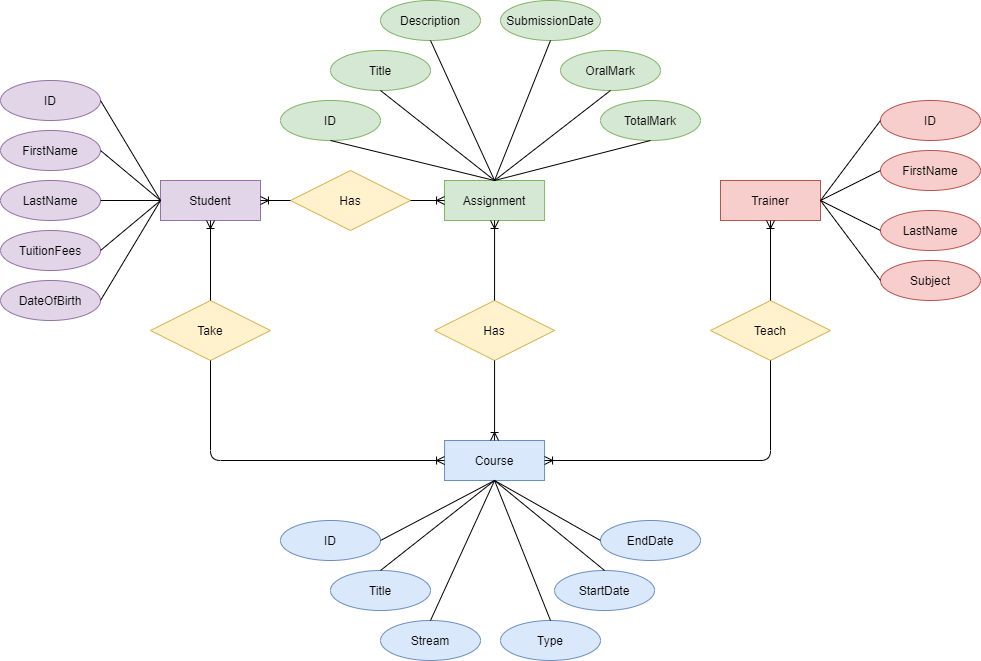

The diagram above was exported from draw.io. Its source (the exported page's mxGraphModel, read from the mxfile embedded in the PNG):
<mxGraphModel dx="1422" dy="713" grid="1" gridSize="10" guides="1" tooltips="1" connect="1" arrows="1" fold="1" page="1" pageScale="1" pageWidth="1169" pageHeight="827" math="0" shadow="0">
  <root>
    <mxCell id="0" />
    <mxCell id="1" parent="0" />
    <mxCell id="sdoJ9bUBH4qMQoD1H43N-3" value="Student" style="whiteSpace=wrap;html=1;align=center;fillColor=#e1d5e7;strokeColor=#9673a6;" parent="1" vertex="1">
      <mxGeometry x="250" y="260" width="100" height="40" as="geometry" />
    </mxCell>
    <mxCell id="sdoJ9bUBH4qMQoD1H43N-4" value="Assignment" style="whiteSpace=wrap;html=1;align=center;fillColor=#d5e8d4;strokeColor=#82b366;" parent="1" vertex="1">
      <mxGeometry x="534.06" y="260" width="100" height="40" as="geometry" />
    </mxCell>
    <mxCell id="sdoJ9bUBH4qMQoD1H43N-5" value="Trainer" style="whiteSpace=wrap;html=1;align=center;fillColor=#f8cecc;strokeColor=#b85450;" parent="1" vertex="1">
      <mxGeometry x="810" y="260" width="100" height="40" as="geometry" />
    </mxCell>
    <mxCell id="sdoJ9bUBH4qMQoD1H43N-6" value="Course" style="whiteSpace=wrap;html=1;align=center;fillColor=#dae8fc;strokeColor=#6c8ebf;" parent="1" vertex="1">
      <mxGeometry x="534.06" y="520" width="100" height="40" as="geometry" />
    </mxCell>
    <mxCell id="sdoJ9bUBH4qMQoD1H43N-7" value="Take" style="shape=rhombus;perimeter=rhombusPerimeter;whiteSpace=wrap;html=1;align=center;fillColor=#fff2cc;strokeColor=#d6b656;" parent="1" vertex="1">
      <mxGeometry x="240" y="380" width="120" height="60" as="geometry" />
    </mxCell>
    <mxCell id="sdoJ9bUBH4qMQoD1H43N-8" value="Has" style="shape=rhombus;perimeter=rhombusPerimeter;whiteSpace=wrap;html=1;align=center;fillColor=#fff2cc;strokeColor=#d6b656;" parent="1" vertex="1">
      <mxGeometry x="524.0600000000001" y="380" width="120" height="60" as="geometry" />
    </mxCell>
    <mxCell id="sdoJ9bUBH4qMQoD1H43N-9" value="Teach" style="shape=rhombus;perimeter=rhombusPerimeter;whiteSpace=wrap;html=1;align=center;fillColor=#fff2cc;strokeColor=#d6b656;" parent="1" vertex="1">
      <mxGeometry x="800" y="380" width="120" height="60" as="geometry" />
    </mxCell>
    <mxCell id="sdoJ9bUBH4qMQoD1H43N-11" value="&lt;span style=&quot;text-align: left ; white-space: nowrap&quot;&gt;TuitionFees&lt;/span&gt;" style="ellipse;whiteSpace=wrap;html=1;align=center;fillColor=#e1d5e7;strokeColor=#9673a6;" parent="1" vertex="1">
      <mxGeometry x="90" y="310" width="100" height="40" as="geometry" />
    </mxCell>
    <mxCell id="sdoJ9bUBH4qMQoD1H43N-12" value="&lt;span style=&quot;text-align: left ; white-space: nowrap&quot;&gt;DateOfBirth&lt;/span&gt;" style="ellipse;whiteSpace=wrap;html=1;align=center;fillColor=#e1d5e7;strokeColor=#9673a6;" parent="1" vertex="1">
      <mxGeometry x="90" y="360" width="100" height="40" as="geometry" />
    </mxCell>
    <mxCell id="sdoJ9bUBH4qMQoD1H43N-13" value="FirstName" style="ellipse;whiteSpace=wrap;html=1;align=center;fillColor=#e1d5e7;strokeColor=#9673a6;" parent="1" vertex="1">
      <mxGeometry x="90" y="210" width="100" height="40" as="geometry" />
    </mxCell>
    <mxCell id="sdoJ9bUBH4qMQoD1H43N-14" value="LastName" style="ellipse;whiteSpace=wrap;html=1;align=center;fillColor=#e1d5e7;strokeColor=#9673a6;" parent="1" vertex="1">
      <mxGeometry x="90" y="260" width="100" height="40" as="geometry" />
    </mxCell>
    <mxCell id="sdoJ9bUBH4qMQoD1H43N-15" value="ID" style="ellipse;whiteSpace=wrap;html=1;align=center;fillColor=#e1d5e7;strokeColor=#9673a6;" parent="1" vertex="1">
      <mxGeometry x="90" y="160" width="100" height="40" as="geometry" />
    </mxCell>
    <mxCell id="sdoJ9bUBH4qMQoD1H43N-18" value="" style="endArrow=none;html=1;rounded=0;entryX=0;entryY=0.5;entryDx=0;entryDy=0;exitX=1;exitY=0.5;exitDx=0;exitDy=0;" parent="1" source="sdoJ9bUBH4qMQoD1H43N-11" target="sdoJ9bUBH4qMQoD1H43N-3" edge="1">
      <mxGeometry relative="1" as="geometry">
        <mxPoint x="270" y="310" as="sourcePoint" />
        <mxPoint x="400" y="289.41" as="targetPoint" />
      </mxGeometry>
    </mxCell>
    <mxCell id="sdoJ9bUBH4qMQoD1H43N-19" value="ID" style="ellipse;whiteSpace=wrap;html=1;align=center;fillColor=#d5e8d4;strokeColor=#82b366;" parent="1" vertex="1">
      <mxGeometry x="370" y="180" width="100" height="40" as="geometry" />
    </mxCell>
    <mxCell id="sdoJ9bUBH4qMQoD1H43N-20" value="&lt;span style=&quot;text-align: left ; white-space: nowrap&quot;&gt;Description&lt;/span&gt;" style="ellipse;whiteSpace=wrap;html=1;align=center;fillColor=#d5e8d4;strokeColor=#82b366;" parent="1" vertex="1">
      <mxGeometry x="469.99999999999994" y="80" width="100" height="40" as="geometry" />
    </mxCell>
    <mxCell id="sdoJ9bUBH4qMQoD1H43N-21" value="&lt;span style=&quot;text-align: left ; white-space: nowrap&quot;&gt;SubmissionDate&lt;/span&gt;" style="ellipse;whiteSpace=wrap;html=1;align=center;fillColor=#d5e8d4;strokeColor=#82b366;" parent="1" vertex="1">
      <mxGeometry x="590" y="80" width="100" height="40" as="geometry" />
    </mxCell>
    <mxCell id="sdoJ9bUBH4qMQoD1H43N-22" value="Title" style="ellipse;whiteSpace=wrap;html=1;align=center;fillColor=#d5e8d4;strokeColor=#82b366;" parent="1" vertex="1">
      <mxGeometry x="420" y="130" width="100" height="40" as="geometry" />
    </mxCell>
    <mxCell id="sdoJ9bUBH4qMQoD1H43N-23" value="&lt;span style=&quot;text-align: left ; white-space: nowrap&quot;&gt;TotalMark&lt;/span&gt;" style="ellipse;whiteSpace=wrap;html=1;align=center;fillColor=#d5e8d4;strokeColor=#82b366;" parent="1" vertex="1">
      <mxGeometry x="690" y="180" width="100" height="40" as="geometry" />
    </mxCell>
    <mxCell id="sdoJ9bUBH4qMQoD1H43N-24" value="ID" style="ellipse;whiteSpace=wrap;html=1;align=center;fillColor=#f8cecc;strokeColor=#b85450;" parent="1" vertex="1">
      <mxGeometry x="970" y="180" width="100" height="40" as="geometry" />
    </mxCell>
    <mxCell id="sdoJ9bUBH4qMQoD1H43N-25" value="FirstName" style="ellipse;whiteSpace=wrap;html=1;align=center;fillColor=#f8cecc;strokeColor=#b85450;" parent="1" vertex="1">
      <mxGeometry x="970" y="230" width="100" height="40" as="geometry" />
    </mxCell>
    <mxCell id="sdoJ9bUBH4qMQoD1H43N-26" value="LastName" style="ellipse;whiteSpace=wrap;html=1;align=center;fillColor=#f8cecc;strokeColor=#b85450;" parent="1" vertex="1">
      <mxGeometry x="970" y="290" width="100" height="40" as="geometry" />
    </mxCell>
    <mxCell id="sdoJ9bUBH4qMQoD1H43N-27" value="Subject" style="ellipse;whiteSpace=wrap;html=1;align=center;fillColor=#f8cecc;strokeColor=#b85450;" parent="1" vertex="1">
      <mxGeometry x="970" y="340" width="100" height="40" as="geometry" />
    </mxCell>
    <mxCell id="sdoJ9bUBH4qMQoD1H43N-28" value="ID" style="ellipse;whiteSpace=wrap;html=1;align=center;fillColor=#dae8fc;strokeColor=#6c8ebf;" parent="1" vertex="1">
      <mxGeometry x="370" y="600" width="100" height="40" as="geometry" />
    </mxCell>
    <mxCell id="sdoJ9bUBH4qMQoD1H43N-29" value="StartDate" style="ellipse;whiteSpace=wrap;html=1;align=center;fillColor=#dae8fc;strokeColor=#6c8ebf;" parent="1" vertex="1">
      <mxGeometry x="644.06" y="650" width="100" height="40" as="geometry" />
    </mxCell>
    <mxCell id="sdoJ9bUBH4qMQoD1H43N-30" value="Stream" style="ellipse;whiteSpace=wrap;html=1;align=center;fillColor=#dae8fc;strokeColor=#6c8ebf;" parent="1" vertex="1">
      <mxGeometry x="470" y="700" width="100" height="40" as="geometry" />
    </mxCell>
    <mxCell id="sdoJ9bUBH4qMQoD1H43N-31" value="Title" style="ellipse;whiteSpace=wrap;html=1;align=center;fillColor=#dae8fc;strokeColor=#6c8ebf;" parent="1" vertex="1">
      <mxGeometry x="420" y="650" width="100" height="40" as="geometry" />
    </mxCell>
    <mxCell id="sdoJ9bUBH4qMQoD1H43N-32" value="Type" style="ellipse;whiteSpace=wrap;html=1;align=center;fillColor=#dae8fc;strokeColor=#6c8ebf;" parent="1" vertex="1">
      <mxGeometry x="590" y="700" width="100" height="40" as="geometry" />
    </mxCell>
    <mxCell id="sdoJ9bUBH4qMQoD1H43N-33" value="EndDate" style="ellipse;whiteSpace=wrap;html=1;align=center;fillColor=#dae8fc;strokeColor=#6c8ebf;" parent="1" vertex="1">
      <mxGeometry x="690" y="600" width="100" height="40" as="geometry" />
    </mxCell>
    <mxCell id="sdoJ9bUBH4qMQoD1H43N-34" value="" style="endArrow=none;html=1;rounded=0;exitX=1;exitY=0.5;exitDx=0;exitDy=0;entryX=0;entryY=0.5;entryDx=0;entryDy=0;" parent="1" source="sdoJ9bUBH4qMQoD1H43N-12" target="sdoJ9bUBH4qMQoD1H43N-3" edge="1">
      <mxGeometry relative="1" as="geometry">
        <mxPoint x="250" y="360" as="sourcePoint" />
        <mxPoint x="270" y="290" as="targetPoint" />
      </mxGeometry>
    </mxCell>
    <mxCell id="sdoJ9bUBH4qMQoD1H43N-35" value="" style="endArrow=none;html=1;rounded=0;exitX=1;exitY=0.5;exitDx=0;exitDy=0;entryX=0;entryY=0.5;entryDx=0;entryDy=0;" parent="1" source="sdoJ9bUBH4qMQoD1H43N-13" target="sdoJ9bUBH4qMQoD1H43N-3" edge="1">
      <mxGeometry relative="1" as="geometry">
        <mxPoint x="260" y="245" as="sourcePoint" />
        <mxPoint x="320" y="155" as="targetPoint" />
      </mxGeometry>
    </mxCell>
    <mxCell id="sdoJ9bUBH4qMQoD1H43N-36" value="" style="endArrow=none;html=1;rounded=0;exitX=1;exitY=0.5;exitDx=0;exitDy=0;entryX=0;entryY=0.5;entryDx=0;entryDy=0;" parent="1" source="sdoJ9bUBH4qMQoD1H43N-15" target="sdoJ9bUBH4qMQoD1H43N-3" edge="1">
      <mxGeometry relative="1" as="geometry">
        <mxPoint x="280" y="225" as="sourcePoint" />
        <mxPoint x="340" y="135" as="targetPoint" />
      </mxGeometry>
    </mxCell>
    <mxCell id="sdoJ9bUBH4qMQoD1H43N-37" value="" style="endArrow=none;html=1;rounded=0;exitX=1;exitY=0.5;exitDx=0;exitDy=0;entryX=0;entryY=0.5;entryDx=0;entryDy=0;" parent="1" source="sdoJ9bUBH4qMQoD1H43N-14" target="sdoJ9bUBH4qMQoD1H43N-3" edge="1">
      <mxGeometry relative="1" as="geometry">
        <mxPoint x="250" y="280" as="sourcePoint" />
        <mxPoint x="310" y="190" as="targetPoint" />
      </mxGeometry>
    </mxCell>
    <mxCell id="sdoJ9bUBH4qMQoD1H43N-38" value="" style="endArrow=none;html=1;rounded=0;exitX=0.5;exitY=0;exitDx=0;exitDy=0;entryX=0.5;entryY=1;entryDx=0;entryDy=0;" parent="1" source="sdoJ9bUBH4qMQoD1H43N-4" target="sdoJ9bUBH4qMQoD1H43N-23" edge="1">
      <mxGeometry relative="1" as="geometry">
        <mxPoint x="660" y="330" as="sourcePoint" />
        <mxPoint x="720" y="230" as="targetPoint" />
      </mxGeometry>
    </mxCell>
    <mxCell id="sdoJ9bUBH4qMQoD1H43N-39" value="" style="endArrow=none;html=1;rounded=0;exitX=0.5;exitY=0;exitDx=0;exitDy=0;entryX=0.5;entryY=1;entryDx=0;entryDy=0;" parent="1" source="sdoJ9bUBH4qMQoD1H43N-4" target="sdoJ9bUBH4qMQoD1H43N-21" edge="1">
      <mxGeometry relative="1" as="geometry">
        <mxPoint x="440" y="350" as="sourcePoint" />
        <mxPoint x="500" y="250" as="targetPoint" />
      </mxGeometry>
    </mxCell>
    <mxCell id="sdoJ9bUBH4qMQoD1H43N-40" value="" style="endArrow=none;html=1;rounded=0;exitX=0.5;exitY=0;exitDx=0;exitDy=0;entryX=0.5;entryY=1;entryDx=0;entryDy=0;" parent="1" source="sdoJ9bUBH4qMQoD1H43N-4" target="sdoJ9bUBH4qMQoD1H43N-22" edge="1">
      <mxGeometry relative="1" as="geometry">
        <mxPoint x="450" y="343.35" as="sourcePoint" />
        <mxPoint x="510" y="243.35" as="targetPoint" />
      </mxGeometry>
    </mxCell>
    <mxCell id="sdoJ9bUBH4qMQoD1H43N-41" value="" style="endArrow=none;html=1;rounded=0;exitX=0.5;exitY=0;exitDx=0;exitDy=0;entryX=0.5;entryY=1;entryDx=0;entryDy=0;" parent="1" source="sdoJ9bUBH4qMQoD1H43N-4" target="sdoJ9bUBH4qMQoD1H43N-19" edge="1">
      <mxGeometry relative="1" as="geometry">
        <mxPoint x="460" y="320" as="sourcePoint" />
        <mxPoint x="520" y="220" as="targetPoint" />
      </mxGeometry>
    </mxCell>
    <mxCell id="sdoJ9bUBH4qMQoD1H43N-42" value="" style="endArrow=none;html=1;rounded=0;exitX=0.5;exitY=0;exitDx=0;exitDy=0;entryX=0.5;entryY=1;entryDx=0;entryDy=0;" parent="1" source="sdoJ9bUBH4qMQoD1H43N-4" target="sdoJ9bUBH4qMQoD1H43N-20" edge="1">
      <mxGeometry relative="1" as="geometry">
        <mxPoint x="534.06" y="250" as="sourcePoint" />
        <mxPoint x="594.06" y="150" as="targetPoint" />
      </mxGeometry>
    </mxCell>
    <mxCell id="sdoJ9bUBH4qMQoD1H43N-43" value="" style="endArrow=none;html=1;rounded=0;exitX=1;exitY=0.5;exitDx=0;exitDy=0;entryX=0;entryY=0.5;entryDx=0;entryDy=0;" parent="1" source="sdoJ9bUBH4qMQoD1H43N-5" target="sdoJ9bUBH4qMQoD1H43N-27" edge="1">
      <mxGeometry relative="1" as="geometry">
        <mxPoint x="734.06" y="370" as="sourcePoint" />
        <mxPoint x="860" y="330" as="targetPoint" />
      </mxGeometry>
    </mxCell>
    <mxCell id="sdoJ9bUBH4qMQoD1H43N-44" value="" style="endArrow=none;html=1;rounded=0;exitX=1;exitY=0.5;exitDx=0;exitDy=0;entryX=0;entryY=0.5;entryDx=0;entryDy=0;" parent="1" source="sdoJ9bUBH4qMQoD1H43N-5" target="sdoJ9bUBH4qMQoD1H43N-26" edge="1">
      <mxGeometry relative="1" as="geometry">
        <mxPoint x="604.06" y="280" as="sourcePoint" />
        <mxPoint x="730" y="240" as="targetPoint" />
      </mxGeometry>
    </mxCell>
    <mxCell id="sdoJ9bUBH4qMQoD1H43N-45" value="" style="endArrow=none;html=1;rounded=0;exitX=1;exitY=0.5;exitDx=0;exitDy=0;entryX=0;entryY=0.5;entryDx=0;entryDy=0;" parent="1" source="sdoJ9bUBH4qMQoD1H43N-5" target="sdoJ9bUBH4qMQoD1H43N-25" edge="1">
      <mxGeometry relative="1" as="geometry">
        <mxPoint x="614.06" y="290" as="sourcePoint" />
        <mxPoint x="740" y="250" as="targetPoint" />
      </mxGeometry>
    </mxCell>
    <mxCell id="sdoJ9bUBH4qMQoD1H43N-46" value="" style="endArrow=none;html=1;rounded=0;exitX=1;exitY=0.5;exitDx=0;exitDy=0;entryX=0;entryY=0.5;entryDx=0;entryDy=0;" parent="1" source="sdoJ9bUBH4qMQoD1H43N-5" target="sdoJ9bUBH4qMQoD1H43N-24" edge="1">
      <mxGeometry relative="1" as="geometry">
        <mxPoint x="624.06" y="300" as="sourcePoint" />
        <mxPoint x="750" y="260" as="targetPoint" />
      </mxGeometry>
    </mxCell>
    <mxCell id="sdoJ9bUBH4qMQoD1H43N-53" value="" style="endArrow=none;html=1;rounded=0;exitX=0;exitY=0.5;exitDx=0;exitDy=0;entryX=0.5;entryY=1;entryDx=0;entryDy=0;" parent="1" source="sdoJ9bUBH4qMQoD1H43N-33" target="sdoJ9bUBH4qMQoD1H43N-6" edge="1">
      <mxGeometry relative="1" as="geometry">
        <mxPoint x="700" y="570" as="sourcePoint" />
        <mxPoint x="760" y="470" as="targetPoint" />
      </mxGeometry>
    </mxCell>
    <mxCell id="sdoJ9bUBH4qMQoD1H43N-54" value="" style="endArrow=none;html=1;rounded=0;exitX=0.5;exitY=0;exitDx=0;exitDy=0;entryX=0.5;entryY=1;entryDx=0;entryDy=0;" parent="1" source="sdoJ9bUBH4qMQoD1H43N-29" target="sdoJ9bUBH4qMQoD1H43N-6" edge="1">
      <mxGeometry relative="1" as="geometry">
        <mxPoint x="440" y="520" as="sourcePoint" />
        <mxPoint x="500" y="420" as="targetPoint" />
      </mxGeometry>
    </mxCell>
    <mxCell id="sdoJ9bUBH4qMQoD1H43N-55" value="" style="endArrow=none;html=1;rounded=0;exitX=0.5;exitY=0;exitDx=0;exitDy=0;entryX=0.5;entryY=1;entryDx=0;entryDy=0;" parent="1" source="sdoJ9bUBH4qMQoD1H43N-32" target="sdoJ9bUBH4qMQoD1H43N-6" edge="1">
      <mxGeometry relative="1" as="geometry">
        <mxPoint x="560" y="670" as="sourcePoint" />
        <mxPoint x="620" y="570" as="targetPoint" />
      </mxGeometry>
    </mxCell>
    <mxCell id="sdoJ9bUBH4qMQoD1H43N-56" value="" style="endArrow=none;html=1;rounded=0;exitX=0.5;exitY=0;exitDx=0;exitDy=0;entryX=0.5;entryY=1;entryDx=0;entryDy=0;" parent="1" source="sdoJ9bUBH4qMQoD1H43N-30" target="sdoJ9bUBH4qMQoD1H43N-6" edge="1">
      <mxGeometry relative="1" as="geometry">
        <mxPoint x="430" y="530" as="sourcePoint" />
        <mxPoint x="490" y="430" as="targetPoint" />
      </mxGeometry>
    </mxCell>
    <mxCell id="sdoJ9bUBH4qMQoD1H43N-57" value="" style="endArrow=none;html=1;rounded=0;exitX=0.5;exitY=1;exitDx=0;exitDy=0;entryX=0.5;entryY=0;entryDx=0;entryDy=0;" parent="1" source="sdoJ9bUBH4qMQoD1H43N-6" target="sdoJ9bUBH4qMQoD1H43N-31" edge="1">
      <mxGeometry relative="1" as="geometry">
        <mxPoint x="290" y="430" as="sourcePoint" />
        <mxPoint x="350" y="330" as="targetPoint" />
      </mxGeometry>
    </mxCell>
    <mxCell id="sdoJ9bUBH4qMQoD1H43N-58" value="" style="endArrow=none;html=1;rounded=0;exitX=1;exitY=0.5;exitDx=0;exitDy=0;entryX=0.5;entryY=1;entryDx=0;entryDy=0;" parent="1" source="sdoJ9bUBH4qMQoD1H43N-28" target="sdoJ9bUBH4qMQoD1H43N-6" edge="1">
      <mxGeometry relative="1" as="geometry">
        <mxPoint x="300" y="440" as="sourcePoint" />
        <mxPoint x="360" y="340" as="targetPoint" />
      </mxGeometry>
    </mxCell>
    <mxCell id="sdoJ9bUBH4qMQoD1H43N-62" value="" style="fontSize=12;html=1;endArrow=ERoneToMany;entryX=0;entryY=0.5;entryDx=0;entryDy=0;exitX=0.5;exitY=1;exitDx=0;exitDy=0;" parent="1" source="sdoJ9bUBH4qMQoD1H43N-7" target="sdoJ9bUBH4qMQoD1H43N-6" edge="1">
      <mxGeometry width="100" height="100" relative="1" as="geometry">
        <mxPoint x="190" y="660" as="sourcePoint" />
        <mxPoint x="290" y="560" as="targetPoint" />
        <Array as="points">
          <mxPoint x="300" y="540" />
        </Array>
      </mxGeometry>
    </mxCell>
    <mxCell id="sdoJ9bUBH4qMQoD1H43N-63" value="" style="fontSize=12;html=1;endArrow=ERoneToMany;entryX=0.5;entryY=1;entryDx=0;entryDy=0;exitX=0.5;exitY=0;exitDx=0;exitDy=0;" parent="1" source="sdoJ9bUBH4qMQoD1H43N-7" target="sdoJ9bUBH4qMQoD1H43N-3" edge="1">
      <mxGeometry width="100" height="100" relative="1" as="geometry">
        <mxPoint x="315.94" y="361.6799999999999" as="sourcePoint" />
        <mxPoint x="499.99999999999994" y="458.33" as="targetPoint" />
        <Array as="points" />
      </mxGeometry>
    </mxCell>
    <mxCell id="sdoJ9bUBH4qMQoD1H43N-65" value="" style="fontSize=12;html=1;endArrow=ERoneToMany;entryX=1;entryY=0.5;entryDx=0;entryDy=0;exitX=0.5;exitY=1;exitDx=0;exitDy=0;" parent="1" source="sdoJ9bUBH4qMQoD1H43N-9" target="sdoJ9bUBH4qMQoD1H43N-6" edge="1">
      <mxGeometry width="100" height="100" relative="1" as="geometry">
        <mxPoint x="744.06" y="523.3499999999999" as="sourcePoint" />
        <mxPoint x="744.06" y="440" as="targetPoint" />
        <Array as="points">
          <mxPoint x="860" y="540" />
        </Array>
      </mxGeometry>
    </mxCell>
    <mxCell id="sdoJ9bUBH4qMQoD1H43N-66" value="" style="fontSize=12;html=1;endArrow=ERoneToMany;entryX=0.5;entryY=1;entryDx=0;entryDy=0;exitX=0.5;exitY=0;exitDx=0;exitDy=0;" parent="1" source="sdoJ9bUBH4qMQoD1H43N-9" target="sdoJ9bUBH4qMQoD1H43N-5" edge="1">
      <mxGeometry width="100" height="100" relative="1" as="geometry">
        <mxPoint x="744.06" y="379.9999999999999" as="sourcePoint" />
        <mxPoint x="744.06" y="296.65" as="targetPoint" />
        <Array as="points" />
      </mxGeometry>
    </mxCell>
    <mxCell id="sdoJ9bUBH4qMQoD1H43N-67" value="" style="fontSize=12;html=1;endArrow=ERoneToMany;entryX=0.5;entryY=0;entryDx=0;entryDy=0;exitX=0.5;exitY=1;exitDx=0;exitDy=0;" parent="1" source="sdoJ9bUBH4qMQoD1H43N-8" target="sdoJ9bUBH4qMQoD1H43N-6" edge="1">
      <mxGeometry width="100" height="100" relative="1" as="geometry">
        <mxPoint x="550" y="393.3499999999999" as="sourcePoint" />
        <mxPoint x="550" y="310" as="targetPoint" />
        <Array as="points" />
      </mxGeometry>
    </mxCell>
    <mxCell id="sdoJ9bUBH4qMQoD1H43N-69" value="&lt;span style=&quot;text-align: left ; white-space: nowrap&quot;&gt;OralMark&lt;/span&gt;" style="ellipse;whiteSpace=wrap;html=1;align=center;fillColor=#d5e8d4;strokeColor=#82b366;" parent="1" vertex="1">
      <mxGeometry x="650" y="130" width="100" height="40" as="geometry" />
    </mxCell>
    <mxCell id="sdoJ9bUBH4qMQoD1H43N-70" value="" style="endArrow=none;html=1;rounded=0;entryX=0.5;entryY=1;entryDx=0;entryDy=0;exitX=0.5;exitY=0;exitDx=0;exitDy=0;" parent="1" source="sdoJ9bUBH4qMQoD1H43N-4" target="sdoJ9bUBH4qMQoD1H43N-69" edge="1">
      <mxGeometry relative="1" as="geometry">
        <mxPoint x="580" y="210" as="sourcePoint" />
        <mxPoint x="750.0000000000005" y="230" as="targetPoint" />
      </mxGeometry>
    </mxCell>
    <mxCell id="sdoJ9bUBH4qMQoD1H43N-71" value="" style="fontSize=12;html=1;endArrow=ERoneToMany;entryX=0.5;entryY=1;entryDx=0;entryDy=0;exitX=0.5;exitY=0;exitDx=0;exitDy=0;" parent="1" source="sdoJ9bUBH4qMQoD1H43N-8" target="sdoJ9bUBH4qMQoD1H43N-4" edge="1">
      <mxGeometry width="100" height="100" relative="1" as="geometry">
        <mxPoint x="594.06" y="449.9999999999998" as="sourcePoint" />
        <mxPoint x="594.06" y="529.9999999999998" as="targetPoint" />
        <Array as="points" />
      </mxGeometry>
    </mxCell>
    <mxCell id="sdoJ9bUBH4qMQoD1H43N-72" value="Has" style="shape=rhombus;perimeter=rhombusPerimeter;whiteSpace=wrap;html=1;align=center;fillColor=#fff2cc;strokeColor=#d6b656;" parent="1" vertex="1">
      <mxGeometry x="380.00000000000006" y="250" width="120" height="60" as="geometry" />
    </mxCell>
    <mxCell id="sdoJ9bUBH4qMQoD1H43N-73" value="" style="fontSize=12;html=1;endArrow=ERoneToMany;entryX=0;entryY=0.5;entryDx=0;entryDy=0;exitX=1;exitY=0.5;exitDx=0;exitDy=0;" parent="1" source="sdoJ9bUBH4qMQoD1H43N-72" target="sdoJ9bUBH4qMQoD1H43N-4" edge="1">
      <mxGeometry width="100" height="100" relative="1" as="geometry">
        <mxPoint x="534.06" y="400" as="sourcePoint" />
        <mxPoint x="484.06" y="316.65" as="targetPoint" />
        <Array as="points" />
      </mxGeometry>
    </mxCell>
    <mxCell id="sdoJ9bUBH4qMQoD1H43N-74" value="" style="fontSize=12;html=1;endArrow=ERoneToMany;entryX=1;entryY=0.5;entryDx=0;entryDy=0;exitX=0;exitY=0.5;exitDx=0;exitDy=0;" parent="1" source="sdoJ9bUBH4qMQoD1H43N-72" target="sdoJ9bUBH4qMQoD1H43N-3" edge="1">
      <mxGeometry width="100" height="100" relative="1" as="geometry">
        <mxPoint x="360" y="393.35" as="sourcePoint" />
        <mxPoint x="310" y="310" as="targetPoint" />
        <Array as="points" />
      </mxGeometry>
    </mxCell>
  </root>
</mxGraphModel>